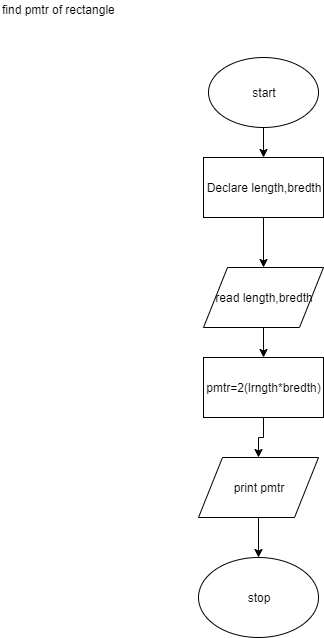

The diagram above was exported from draw.io. Its source (the exported page's mxGraphModel, read from the mxfile embedded in the PNG):
<mxGraphModel dx="1024" dy="1521" grid="1" gridSize="10" guides="1" tooltips="1" connect="1" arrows="1" fold="1" page="1" pageScale="1" pageWidth="827" pageHeight="1169" math="0" shadow="0">
  <root>
    <mxCell id="0" />
    <mxCell id="1" parent="0" />
    <mxCell id="7YqVsTFoTzprqhiVmi-J-4" value="" style="edgeStyle=orthogonalEdgeStyle;rounded=0;orthogonalLoop=1;jettySize=auto;html=1;" edge="1" parent="1" source="7YqVsTFoTzprqhiVmi-J-1" target="7YqVsTFoTzprqhiVmi-J-5">
      <mxGeometry relative="1" as="geometry">
        <mxPoint x="365" y="160" as="targetPoint" />
      </mxGeometry>
    </mxCell>
    <mxCell id="7YqVsTFoTzprqhiVmi-J-1" value="start" style="ellipse;whiteSpace=wrap;html=1;" vertex="1" parent="1">
      <mxGeometry x="310" y="40" width="110" height="70" as="geometry" />
    </mxCell>
    <mxCell id="7YqVsTFoTzprqhiVmi-J-7" value="" style="edgeStyle=orthogonalEdgeStyle;rounded=0;orthogonalLoop=1;jettySize=auto;html=1;" edge="1" parent="1" source="7YqVsTFoTzprqhiVmi-J-5" target="7YqVsTFoTzprqhiVmi-J-6">
      <mxGeometry relative="1" as="geometry" />
    </mxCell>
    <mxCell id="7YqVsTFoTzprqhiVmi-J-5" value="Declare length,bredth" style="rounded=0;whiteSpace=wrap;html=1;" vertex="1" parent="1">
      <mxGeometry x="305" y="140" width="120" height="60" as="geometry" />
    </mxCell>
    <mxCell id="7YqVsTFoTzprqhiVmi-J-10" value="" style="edgeStyle=orthogonalEdgeStyle;rounded=0;orthogonalLoop=1;jettySize=auto;html=1;" edge="1" parent="1" source="7YqVsTFoTzprqhiVmi-J-6" target="7YqVsTFoTzprqhiVmi-J-9">
      <mxGeometry relative="1" as="geometry" />
    </mxCell>
    <mxCell id="7YqVsTFoTzprqhiVmi-J-6" value="read length,bredth" style="shape=parallelogram;perimeter=parallelogramPerimeter;whiteSpace=wrap;html=1;" vertex="1" parent="1">
      <mxGeometry x="305" y="250" width="120" height="60" as="geometry" />
    </mxCell>
    <mxCell id="7YqVsTFoTzprqhiVmi-J-12" value="" style="edgeStyle=orthogonalEdgeStyle;rounded=0;orthogonalLoop=1;jettySize=auto;html=1;" edge="1" parent="1" source="7YqVsTFoTzprqhiVmi-J-9" target="7YqVsTFoTzprqhiVmi-J-11">
      <mxGeometry relative="1" as="geometry" />
    </mxCell>
    <mxCell id="7YqVsTFoTzprqhiVmi-J-9" value="pmtr=2(lrngth*bredth)" style="rounded=0;whiteSpace=wrap;html=1;" vertex="1" parent="1">
      <mxGeometry x="305" y="340" width="120" height="60" as="geometry" />
    </mxCell>
    <mxCell id="7YqVsTFoTzprqhiVmi-J-14" value="" style="edgeStyle=orthogonalEdgeStyle;rounded=0;orthogonalLoop=1;jettySize=auto;html=1;" edge="1" parent="1" source="7YqVsTFoTzprqhiVmi-J-11" target="7YqVsTFoTzprqhiVmi-J-15">
      <mxGeometry relative="1" as="geometry">
        <mxPoint x="360" y="580" as="targetPoint" />
      </mxGeometry>
    </mxCell>
    <mxCell id="7YqVsTFoTzprqhiVmi-J-11" value="print pmtr" style="shape=parallelogram;perimeter=parallelogramPerimeter;whiteSpace=wrap;html=1;" vertex="1" parent="1">
      <mxGeometry x="300" y="440" width="120" height="60" as="geometry" />
    </mxCell>
    <mxCell id="7YqVsTFoTzprqhiVmi-J-15" value="stop" style="ellipse;whiteSpace=wrap;html=1;" vertex="1" parent="1">
      <mxGeometry x="300" y="540" width="120" height="80" as="geometry" />
    </mxCell>
    <mxCell id="7YqVsTFoTzprqhiVmi-J-16" value="find pmtr of rectangle" style="text;html=1;resizable=0;points=[];autosize=1;align=left;verticalAlign=top;spacingTop=-4;" vertex="1" parent="1">
      <mxGeometry x="102" y="-17" width="130" height="20" as="geometry" />
    </mxCell>
  </root>
</mxGraphModel>